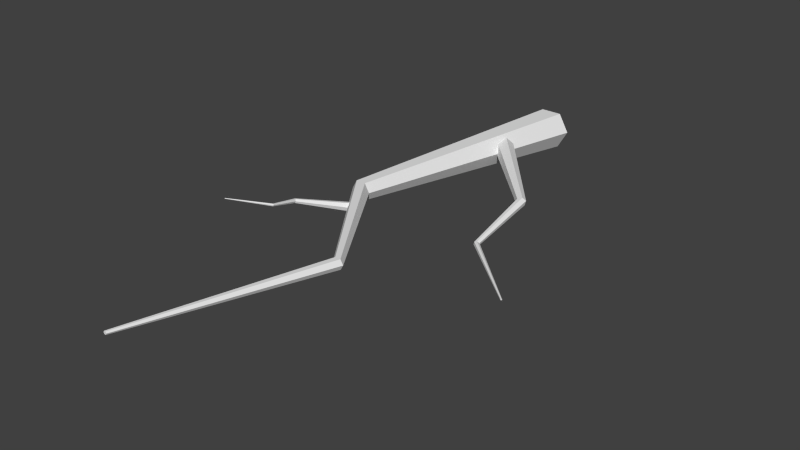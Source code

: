 # Source: boltMesh.blend  (saved by Blender 2.75.0; exported with 4.5.12 LTS)
import bpy
from mathutils import Matrix  # noqa: F401  (used for matrix-valued properties, if any)

bpy.ops.wm.read_factory_settings(use_empty=True)
scene = bpy.context.scene
scene.name = 'Scene'

# ---- collections
col_collection_1 = bpy.data.collections.new('Collection 1'); scene.collection.children.link(col_collection_1)

# ---- world
world_world = bpy.data.worlds.new('World'); scene.world = world_world
world_world.color = (0.05088, 0.05088, 0.05088)
world_world.use_sun_shadow = False
world_world.sun_shadow_jitter_overblur = 0.0
world_world.cycles.sampling_method = 'MANUAL'
world_world.cycles.sample_map_resolution = 256

# ---- meshes
me_cylinder_002 = bpy.data.meshes.new('Cylinder.002')
me_cylinder_002.from_pydata([(-0.9162, -2.757, -0.04031), (-1.885, -3.939, 0.2645), (-0.8578, -2.759, 0.07986), (-1.857, -3.94, 0.3217), (-0.741, -2.822, 0.09607), (-1.801, -3.97, 0.3295), (-0.6826, -2.882, -0.007872), (-1.774, -3.999, 0.2799), (-0.741, -2.88, -0.128), (-1.801, -3.997, 0.2227), (-0.8578, -2.817, -0.1443), (-1.857, -3.967, 0.215), (-1.77, -4.811, 0.5218), (-1.786, -4.811, 0.4893), (-1.738, -4.828, 0.5262), (-1.723, -4.845, 0.4981), (-1.738, -4.844, 0.4656), (-1.77, -4.827, 0.4612), (-2.668, -5.644, 0.7138), (-2.673, -5.644, 0.7042), (-2.659, -5.649, 0.7151), (-2.654, -5.654, 0.7068), (-2.659, -5.654, 0.6971), (-2.668, -5.649, 0.6958), (0.2327, 3.152, 0.1664), (2.49, 0.5108, -0.06531), (0.159, 3.146, -0.1228), (2.455, 0.508, -0.2031), (-0.08937, 3.006, -0.2108), (2.337, 0.4411, -0.245), (-0.2639, 2.871, -0.009533), (2.253, 0.3769, -0.1492), (-0.1901, 2.877, 0.2797), (2.289, 0.3796, -0.01134), (0.05822, 3.017, 0.3677), (2.407, 0.4465, 0.03058), (2.354, -1.439, -0.6802), (2.374, -1.438, -0.602), (2.287, -1.477, -0.704), (2.24, -1.514, -0.6496), (2.26, -1.512, -0.5714), (2.327, -1.474, -0.5476), (4.407, -3.3, -0.6967), (4.413, -3.299, -0.6735), (4.387, -3.311, -0.7038), (4.373, -3.322, -0.6876), (4.379, -3.321, -0.6644), (4.399, -3.31, -0.6573), (-0.3881, 5.175, 0.02278), (-1.567, -1.983, 0.02278), (-0.07703, 5.175, 0.5615), (-1.419, -1.983, 0.2795), (0.5451, 5.175, 0.5615), (-1.122, -1.983, 0.2795), (0.8561, 5.175, 0.02278), (-0.9743, -1.983, 0.02278), (0.5451, 5.175, -0.516), (-1.122, -1.983, -0.2339), (-0.07703, 5.175, -0.516), (-1.419, -1.983, -0.2339), (0.9575, -5.423, 0.1685), (0.8734, -5.423, 0.02278), (1.126, -5.423, 0.1685), (1.21, -5.423, 0.02278), (1.126, -5.423, -0.1229), (0.9575, -5.423, -0.1229), (-0.764, -10.93, 0.06613), (-0.7891, -10.93, 0.02278), (-0.714, -10.93, 0.06613), (-0.689, -10.93, 0.02278), (-0.714, -10.93, -0.02057), (-0.764, -10.93, -0.02057)], [], [(0, 1, 3, 2), (2, 3, 5, 4), (4, 5, 7, 6), (6, 7, 9, 8), (5, 3, 12, 14), (10, 11, 1, 0), (8, 9, 11, 10), (0, 2, 4, 6, 8, 10), (12, 13, 19, 18), (11, 9, 16, 17), (3, 1, 13, 12), (7, 5, 14, 15), (1, 11, 17, 13), (9, 7, 15, 16), (18, 19, 23, 22, 21, 20), (13, 17, 23, 19), (16, 15, 21, 22), (14, 12, 18, 20), (17, 16, 22, 23), (15, 14, 20, 21), (24, 25, 27, 26), (26, 27, 29, 28), (28, 29, 31, 30), (30, 31, 33, 32), (29, 27, 36, 38), (34, 35, 25, 24), (32, 33, 35, 34), (24, 26, 28, 30, 32, 34), (36, 37, 43, 42), (35, 33, 40, 41), (27, 25, 37, 36), (31, 29, 38, 39), (25, 35, 41, 37), (33, 31, 39, 40), (42, 43, 47, 46, 45, 44), (37, 41, 47, 43), (40, 39, 45, 46), (38, 36, 42, 44), (41, 40, 46, 47), (39, 38, 44, 45), (48, 49, 51, 50), (50, 51, 53, 52), (52, 53, 55, 54), (54, 55, 57, 56), (53, 51, 60, 62), (58, 59, 49, 48), (56, 57, 59, 58), (48, 50, 52, 54, 56, 58), (60, 61, 67, 66), (59, 57, 64, 65), (51, 49, 61, 60), (55, 53, 62, 63), (49, 59, 65, 61), (57, 55, 63, 64), (66, 67, 71, 70, 69, 68), (61, 65, 71, 67), (64, 63, 69, 70), (62, 60, 66, 68), (65, 64, 70, 71), (63, 62, 68, 69)])
me_cylinder_002.use_remesh_preserve_volume = False
me_cylinder_002.use_remesh_preserve_attributes = False
me_cylinder_002.use_mirror_vertex_groups = False
me_cylinder_002.update()

# ---- objects
ob_cylinder_002 = bpy.data.objects.new('Cylinder.002', me_cylinder_002)

# ---- transforms, parenting, visibility, modifiers, constraints
ob_cylinder_002.location = (0.0, 0.0, 0.0)
ob_cylinder_002.lineart.crease_threshold = 0.0

# ---- collection membership
col_collection_1.objects.link(ob_cylinder_002)

# ---- scene / render settings (as saved in the file)
scene.frame_start = 1; scene.frame_end = 250; scene.frame_set(1)
scene.render.engine = 'BLENDER_EEVEE_NEXT'
scene.render.resolution_percentage = 50
scene.render.dither_intensity = 0.0
scene.cycles.use_denoising = False
scene.cycles.samples = 10
scene.cycles.sampling_pattern = 'TABULATED_SOBOL'
scene.cycles.light_sampling_threshold = 0.0
scene.cycles.use_adaptive_sampling = False
scene.cycles.use_light_tree = False
scene.cycles.blur_glossy = 0.0
scene.cycles.pixel_filter_type = 'GAUSSIAN'
scene.cycles.sample_clamp_indirect = 0.0
scene.view_settings.view_transform = 'Standard'
bpy.context.view_layer.update()

# ---- added for rendering (the .blend has no active camera and no usable light): camera, sun
cam_auto = bpy.data.cameras.new('AutoCamera')
cam_auto.lens = 50.0
cam_auto.sensor_width = 36.0
cam_auto.clip_end = 1000.0
ob_auto_camera = bpy.data.objects.new('AutoCamera', cam_auto)
scene.collection.objects.link(ob_auto_camera)
ob_auto_camera.location = (17.2025, -22.4767, 13.0717)
ob_auto_camera.rotation_euler = (1.09748, -7.21219e-08, 0.694738)
scene.camera = ob_auto_camera
light_auto_sun = bpy.data.lights.new('AutoSun', 'SUN')
light_auto_sun.energy = 3.0
light_auto_sun.angle = 0.0523599
ob_auto_sun = bpy.data.objects.new('AutoSun', light_auto_sun)
scene.collection.objects.link(ob_auto_sun)
ob_auto_sun.rotation_euler = (0.872665, 0.174533, 0.523599)
bpy.context.view_layer.update()
